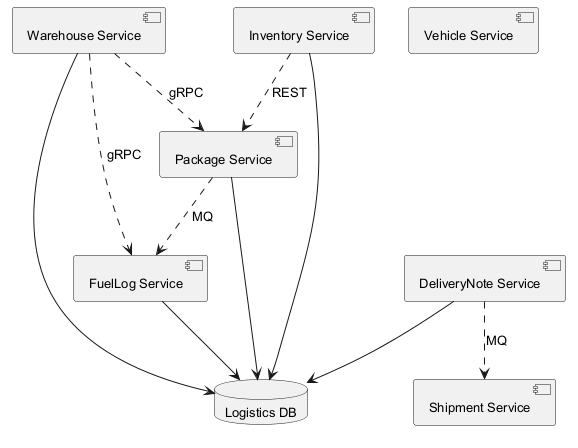

The diagram above was rendered by PlantUML. Its source (embedded in the PNG):
@startuml
skinparam backgroundColor #FFFFFF
skinparam classBackgroundColor #E8F4FA
skinparam classBorderColor #2C7DA0
skinparam defaultFontSize 13
component "Inventory Service" as C_InventoryService
component "FuelLog Service" as C_FuelLogService
component "Warehouse Service" as C_WarehouseService
component "Vehicle Service" as C_VehicleService
component "Shipment Service" as C_ShipmentService
component "Package Service" as C_PackageService
component "DeliveryNote Service" as C_DeliveryNoteService
database "Logistics DB" as DB_logistics
C_InventoryService --> DB_logistics
C_FuelLogService --> DB_logistics
C_WarehouseService --> DB_logistics
C_PackageService --> DB_logistics
C_DeliveryNoteService --> DB_logistics
C_InventoryService ..> C_PackageService : REST
C_WarehouseService ..> C_PackageService : gRPC
C_WarehouseService ..> C_FuelLogService : gRPC
C_PackageService ..> C_FuelLogService : MQ
C_DeliveryNoteService ..> C_ShipmentService : MQ
@enduml